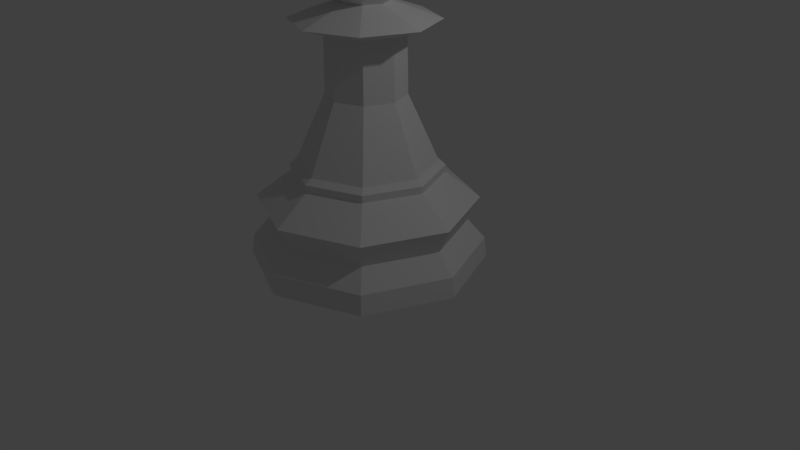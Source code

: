 # Source: Chess_Pawn_LP.blend  (saved by Blender 2.78.0; exported with 4.5.12 LTS)
import bpy
from mathutils import Matrix  # noqa: F401  (used for matrix-valued properties, if any)

bpy.ops.wm.read_factory_settings(use_empty=True)
scene = bpy.context.scene
scene.name = 'Scene'

# ---- collections
col_collection_1 = bpy.data.collections.new('Collection 1'); scene.collection.children.link(col_collection_1)

# ---- world
world_world = bpy.data.worlds.new('World'); scene.world = world_world
world_world.color = (0.05088, 0.05088, 0.05088)
world_world.use_sun_shadow = False
world_world.sun_shadow_jitter_overblur = 0.0
world_world.cycles.sampling_method = 'MANUAL'

# ---- cameras
cam_camera = bpy.data.cameras.new('Camera')
cam_camera.clip_end = 100.0
cam_camera.lens = 35.0
cam_camera.sensor_width = 32.0
cam_camera.sensor_height = 18.0
cam_camera.ortho_scale = 7.314
cam_camera.dof.focus_distance = 0.0
cam_camera.dof.aperture_fstop = 128.0

# ---- lights
light_lamp = bpy.data.lights.new('Lamp', 'POINT')
light_lamp.transmission_factor = 0.0
light_lamp.cutoff_distance = 30.0
light_lamp.energy = 100.0
light_lamp.shadow_buffer_clip_start = 1.001
light_lamp.shadow_soft_size = 0.1
light_lamp.shadow_maximum_resolution = 0.006
light_lamp.use_absolute_resolution = True

# ---- meshes
me_cylinder_002 = bpy.data.meshes.new('Cylinder.002')
me_cylinder_002.from_pydata([(0.0, 1.5, -1.025), (1.061, 1.061, -1.025), (1.5, 1.132e-07, -1.025), (1.061, -1.061, -1.025), (-4.888e-07, -1.5, -1.025), (-1.061, -1.061, -1.025), (-1.5, 1.448e-06, -1.025), (-1.061, 1.061, -1.025), (2.864e-08, 1.248, -0.5112), (0.8823, 0.8823, -0.5112), (1.248, 1.76e-07, -0.5112), (0.8823, -0.8823, -0.5112), (-3.779e-07, -1.248, -0.5112), (-0.8823, -0.8823, -0.5112), (-1.248, 1.287e-06, -0.5112), (-0.8823, 0.8823, -0.5112), (1.04, -1.04, -0.7682), (1.281e-08, 1.391, -0.2039), (-1.47, 1.432e-06, -0.7682), (0.9834, 0.9834, -0.2039), (1.04, 1.04, -0.7682), (1.391, 1.416e-07, -0.2039), (-4.675e-07, -1.47, -0.7682), (0.9834, -0.9834, -0.2039), (1.166e-08, 1.47, -0.7682), (-4.405e-07, -1.391, -0.2039), (1.47, 1.234e-07, -0.7682), (-0.9834, -0.9834, -0.2039), (-1.04, -1.04, -0.7682), (-1.391, 1.379e-06, -0.2039), (-1.04, 1.04, -0.7682), (-0.9834, 0.9834, -0.2039), (6.17e-08, 0.9494, 0.1311), (0.6713, 0.6713, 0.1311), (0.9494, 2.529e-07, 0.1311), (0.6713, -0.6713, 0.1311), (-2.476e-07, -0.9494, 0.1311), (-0.6713, -0.6713, 0.1311), (-0.9494, 1.098e-06, 0.1311), (-0.6713, 0.6713, 0.1311), (6.601e-08, 0.9569, 0.2244), (0.6766, 0.6766, 0.2244), (0.9569, 2.537e-07, 0.2244), (0.6766, -0.6766, 0.2244), (-2.459e-07, -0.9569, 0.2244), (-0.6766, -0.6766, 0.2244), (-0.9569, 1.105e-06, 0.2244), (-0.6766, 0.6766, 0.2244), (7.301e-08, 0.8668, 0.2867), (0.6129, 0.6129, 0.2867), (0.8668, 2.793e-07, 0.2867), (0.6129, -0.6129, 0.2867), (-2.094e-07, -0.8668, 0.2867), (-0.6129, -0.6129, 0.2867), (-0.8668, 1.051e-06, 0.2867), (-0.6129, 0.6129, 0.2867), (0.3491, -0.3491, 1.12), (0.3414, -0.3414, 1.861), (0.6346, -0.6346, 2.005), (-2.36e-07, -0.8975, 2.005), (-6.987e-08, -0.4828, 1.861), (-7.043e-08, -0.4937, 1.12), (-0.3491, -0.3491, 1.12), (-0.3414, -0.3414, 1.861), (-0.6346, -0.6346, 2.005), (-0.8975, 1.072e-06, 2.005), (-0.4828, 7.916e-07, 1.861), (-0.4937, 7.974e-07, 1.12), (0.4937, 3.579e-07, 1.12), (0.4828, 3.619e-07, 1.861), (0.8975, 2.728e-07, 2.005), (9.044e-08, 0.4937, 1.12), (8.743e-08, 0.4828, 1.861), (5.644e-08, 0.8975, 2.005), (0.6346, 0.6346, 2.005), (0.3414, 0.3414, 1.861), (0.3491, 0.3491, 1.12), (-0.3491, 0.3491, 1.12), (-0.3414, 0.3414, 1.861), (-0.6346, 0.6346, 2.005), (-2.587e-09, 0.3024, 3.731), (-8.696e-08, 6.244e-08, 3.791), (0.2138, 0.2138, 3.731), (0.3951, 0.3951, 3.56), (0.5162, 0.5162, 3.304), (0.5588, 0.5588, 3.001), (0.5162, 0.5162, 2.699), (0.3951, 0.3951, 2.443), (0.2138, 0.2138, 2.211), (0.3024, 1.449e-07, 3.731), (0.5588, 1.566e-07, 3.56), (0.73, 1.566e-07, 3.304), (0.7902, 1.331e-07, 3.001), (0.73, 1.566e-07, 2.699), (0.5588, 1.566e-07, 2.443), (0.3024, 1.449e-07, 2.211), (0.2138, -0.2138, 3.731), (0.3951, -0.3951, 3.56), (0.5162, -0.5162, 3.304), (0.5588, -0.5588, 3.001), (0.5162, -0.5162, 2.699), (0.3951, -0.3951, 2.443), (0.2138, -0.2138, 2.211), (7.243e-09, -0.3024, 3.731), (7.243e-09, -0.5588, 3.56), (3.079e-08, -0.73, 3.304), (7.243e-09, -0.7902, 3.001), (3.079e-08, -0.73, 2.699), (7.243e-09, -0.5588, 2.443), (7.243e-09, -0.3024, 2.211), (-0.2138, -0.2138, 3.731), (-0.3951, -0.3951, 3.56), (-0.5162, -0.5162, 3.304), (-0.5588, -0.5588, 3.001), (-0.5162, -0.5162, 2.699), (-0.3951, -0.3951, 2.443), (-0.2138, -0.2138, 2.211), (-0.3024, 1.566e-07, 3.731), (-0.5588, 1.566e-07, 3.56), (-0.73, 1.095e-07, 3.304), (-0.7902, 1.566e-07, 3.001), (-0.73, 1.095e-07, 2.699), (-0.5588, 1.566e-07, 2.443), (-0.3024, 1.566e-07, 2.211), (-0.2138, 0.2138, 3.731), (-0.3951, 0.3951, 3.56), (-0.5162, 0.5162, 3.304), (-0.5588, 0.5588, 3.001), (-0.5162, 0.5162, 2.699), (-0.3951, 0.3951, 2.443), (-0.2138, 0.2138, 2.211), (-1.631e-08, 0.5588, 3.56), (-3.986e-08, 0.73, 3.304), (7.243e-09, 0.7902, 3.001), (-3.986e-08, 0.73, 2.699), (-1.631e-08, 0.5588, 2.443), (-4.532e-09, 0.3024, 2.211)], [], [(21, 34, 35, 23), (42, 50, 51, 43), (43, 51, 52, 44), (45, 53, 54, 46), (44, 52, 53, 45), (15, 30, 18, 14), (46, 54, 55, 47), (47, 55, 48, 40), (41, 49, 50, 42), (40, 48, 49, 41), (9, 20, 24, 8), (28, 5, 4, 22), (20, 1, 0, 24), (14, 18, 28, 13), (16, 3, 2, 26), (30, 7, 6, 18), (22, 4, 3, 16), (18, 6, 5, 28), (17, 8, 15, 31), (26, 2, 1, 20), (8, 24, 30, 15), (10, 26, 20, 9), (19, 33, 34, 21), (27, 37, 38, 29), (31, 39, 32, 17), (59, 109, 116, 64), (29, 14, 13, 27), (24, 0, 7, 30), (17, 32, 33, 19), (23, 35, 36, 25), (11, 16, 26, 10), (12, 22, 16, 11), (13, 28, 22, 12), (27, 13, 12, 25), (31, 15, 14, 29), (25, 12, 11, 23), (23, 11, 10, 21), (29, 38, 39, 31), (34, 42, 43, 35), (35, 43, 44, 36), (37, 45, 46, 38), (36, 44, 45, 37), (32, 40, 41, 33), (33, 41, 42, 34), (39, 47, 40, 32), (38, 46, 47, 39), (25, 36, 37, 27), (19, 9, 8, 17), (21, 10, 9, 19), (2, 3, 4, 5, 6, 7, 0, 1), (73, 136, 88, 74), (79, 130, 136, 73), (65, 123, 130, 79), (58, 102, 109, 59), (64, 116, 123, 65), (70, 95, 102, 58), (74, 88, 95, 70), (55, 54, 67, 77), (77, 67, 66, 78), (78, 66, 65, 79), (48, 55, 77, 71), (71, 77, 78, 72), (72, 78, 79, 73), (50, 49, 76, 68), (68, 76, 75, 69), (69, 75, 74, 70), (49, 48, 71, 76), (76, 71, 72, 75), (75, 72, 73, 74), (51, 50, 68, 56), (56, 68, 69, 57), (57, 69, 70, 58), (53, 52, 61, 62), (62, 61, 60, 63), (63, 60, 59, 64), (54, 53, 62, 67), (67, 62, 63, 66), (66, 63, 64, 65), (52, 51, 56, 61), (61, 56, 57, 60), (60, 57, 58, 59), (135, 134, 86, 87), (133, 132, 84, 85), (131, 80, 82, 83), (136, 135, 87, 88), (134, 133, 85, 86), (132, 131, 83, 84), (80, 81, 82), (83, 82, 89, 90), (88, 87, 94, 95), (86, 85, 92, 93), (84, 83, 90, 91), (82, 81, 89), (87, 86, 93, 94), (85, 84, 91, 92), (95, 94, 101, 102), (93, 92, 99, 100), (91, 90, 97, 98), (89, 81, 96), (94, 93, 100, 101), (92, 91, 98, 99), (90, 89, 96, 97), (96, 81, 103), (101, 100, 107, 108), (99, 98, 105, 106), (97, 96, 103, 104), (102, 101, 108, 109), (100, 99, 106, 107), (98, 97, 104, 105), (108, 107, 114, 115), (106, 105, 112, 113), (104, 103, 110, 111), (109, 108, 115, 116), (107, 106, 113, 114), (105, 104, 111, 112), (103, 81, 110), (116, 115, 122, 123), (114, 113, 120, 121), (112, 111, 118, 119), (110, 81, 117), (115, 114, 121, 122), (113, 112, 119, 120), (111, 110, 117, 118), (121, 120, 127, 128), (119, 118, 125, 126), (117, 81, 124), (122, 121, 128, 129), (120, 119, 126, 127), (118, 117, 124, 125), (123, 122, 129, 130), (129, 128, 134, 135), (127, 126, 132, 133), (125, 124, 80, 131), (130, 129, 135, 136), (128, 127, 133, 134), (126, 125, 131, 132), (124, 81, 80)])
me_cylinder_002.use_remesh_preserve_volume = False
me_cylinder_002.use_remesh_preserve_attributes = False
me_cylinder_002.use_mirror_vertex_groups = False
me_cylinder_002.update()

# ---- objects
ob_pawn = bpy.data.objects.new('Pawn', me_cylinder_002)
ob_lamp = bpy.data.objects.new('Lamp', light_lamp)
ob_camera = bpy.data.objects.new('Camera', cam_camera)

# ---- transforms, parenting, visibility, modifiers, constraints
ob_pawn.location = (0.0, 0.0, 1.027)
ob_pawn.lineart.crease_threshold = 0.0
ob_lamp.location = (4.076, 1.005, 5.904)
ob_lamp.rotation_euler = (0.6503, 0.05522, 1.866)
ob_lamp.lock_rotations_4d = False
ob_lamp.empty_display_type = 'ARROWS'
ob_lamp.color = (0.0, 0.0, 0.0, 0.0)
ob_lamp.lineart.crease_threshold = 0.0
ob_camera.location = (7.481, -6.508, 5.344)
ob_camera.rotation_euler = (1.109, 0.0, 0.8149)
ob_camera.lock_rotations_4d = False
ob_camera.empty_display_type = 'ARROWS'
ob_camera.color = (0.0, 0.0, 0.0, 0.0)
ob_camera.display_type = 'WIRE'
ob_camera.lineart.crease_threshold = 0.0

# ---- collection membership
col_collection_1.objects.link(ob_pawn)
col_collection_1.objects.link(ob_lamp)
col_collection_1.objects.link(ob_camera)

# ---- scene / render settings (as saved in the file)
scene.camera = ob_camera
scene.frame_start = 1; scene.frame_end = 250; scene.frame_set(1)
scene.render.engine = 'BLENDER_EEVEE_NEXT'
scene.render.resolution_percentage = 50
scene.render.dither_intensity = 0.0
scene.cycles.use_denoising = False
scene.cycles.samples = 128
scene.cycles.sampling_pattern = 'TABULATED_SOBOL'
scene.cycles.light_sampling_threshold = 0.0
scene.cycles.use_adaptive_sampling = False
scene.cycles.use_light_tree = False
scene.cycles.blur_glossy = 0.0
scene.cycles.sample_clamp_indirect = 0.0
scene.view_settings.view_transform = 'Standard'
bpy.context.view_layer.update()
